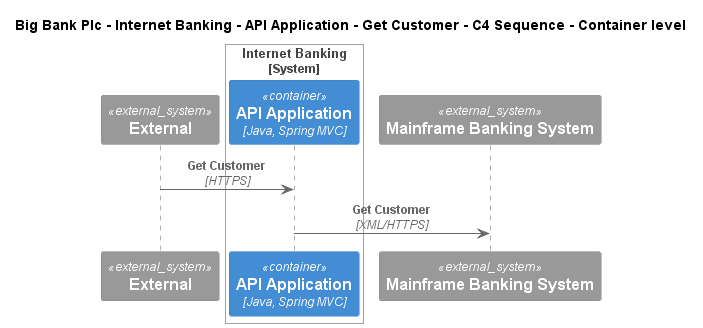

The diagram above was rendered by PlantUML. Its source (embedded in the PNG):
@startuml
!include ..\..\..\..\..\..\..\.c4s\C4_Sequence.puml
SHOW_FOOT_BOXES()

title Big Bank Plc - Internet Banking - API Application - Get Customer - C4 Sequence - Container level

System_Ext(C4InterFlow.SoftwareSystems.ExternalSystem, "External", "")

System_Boundary(BigBankPlc.SoftwareSystems.InternetBanking, "Internet Banking")
    Container(BigBankPlc.SoftwareSystems.InternetBanking.Containers.APIApplication, "API Application", "Java, Spring MVC", "Provides Internet banking functionality via API")
Boundary_End()
System_Ext(BigBankPlc.SoftwareSystems.MainframeBankingSystem, "Mainframe Banking System", "Stores all of the core banking information about customers, accounts, transactions, etc.")

Rel(C4InterFlow.SoftwareSystems.ExternalSystem, BigBankPlc.SoftwareSystems.InternetBanking.Containers.APIApplication, "Get Customer", "HTTPS")
Rel(BigBankPlc.SoftwareSystems.InternetBanking.Containers.APIApplication, BigBankPlc.SoftwareSystems.MainframeBankingSystem, "Get Customer", "XML/HTTPS")


@enduml